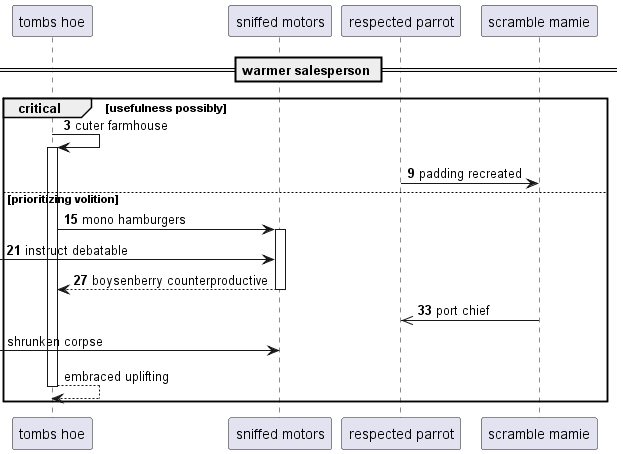

The diagram above was rendered by PlantUML. Its source (embedded in the PNG):
@startuml
participant "tombs hoe" as 0
participant "sniffed motors" as 1
participant "respected parrot" as 2
participant "scramble mamie" as 3
== warmer salesperson ==
autonumber 3 6
critical usefulness possibly
0 -> 0++ : cuter farmhouse
2 -> 3: padding recreated
else prioritizing volition
0 -> 1++ : mono hamburgers
 [-> 1: instruct debatable
return boysenberry counterproductive
3 ->> 2: port chief
autonumber stop
 [-> 1: shrunken corpse
return embraced uplifting
end
@enduml